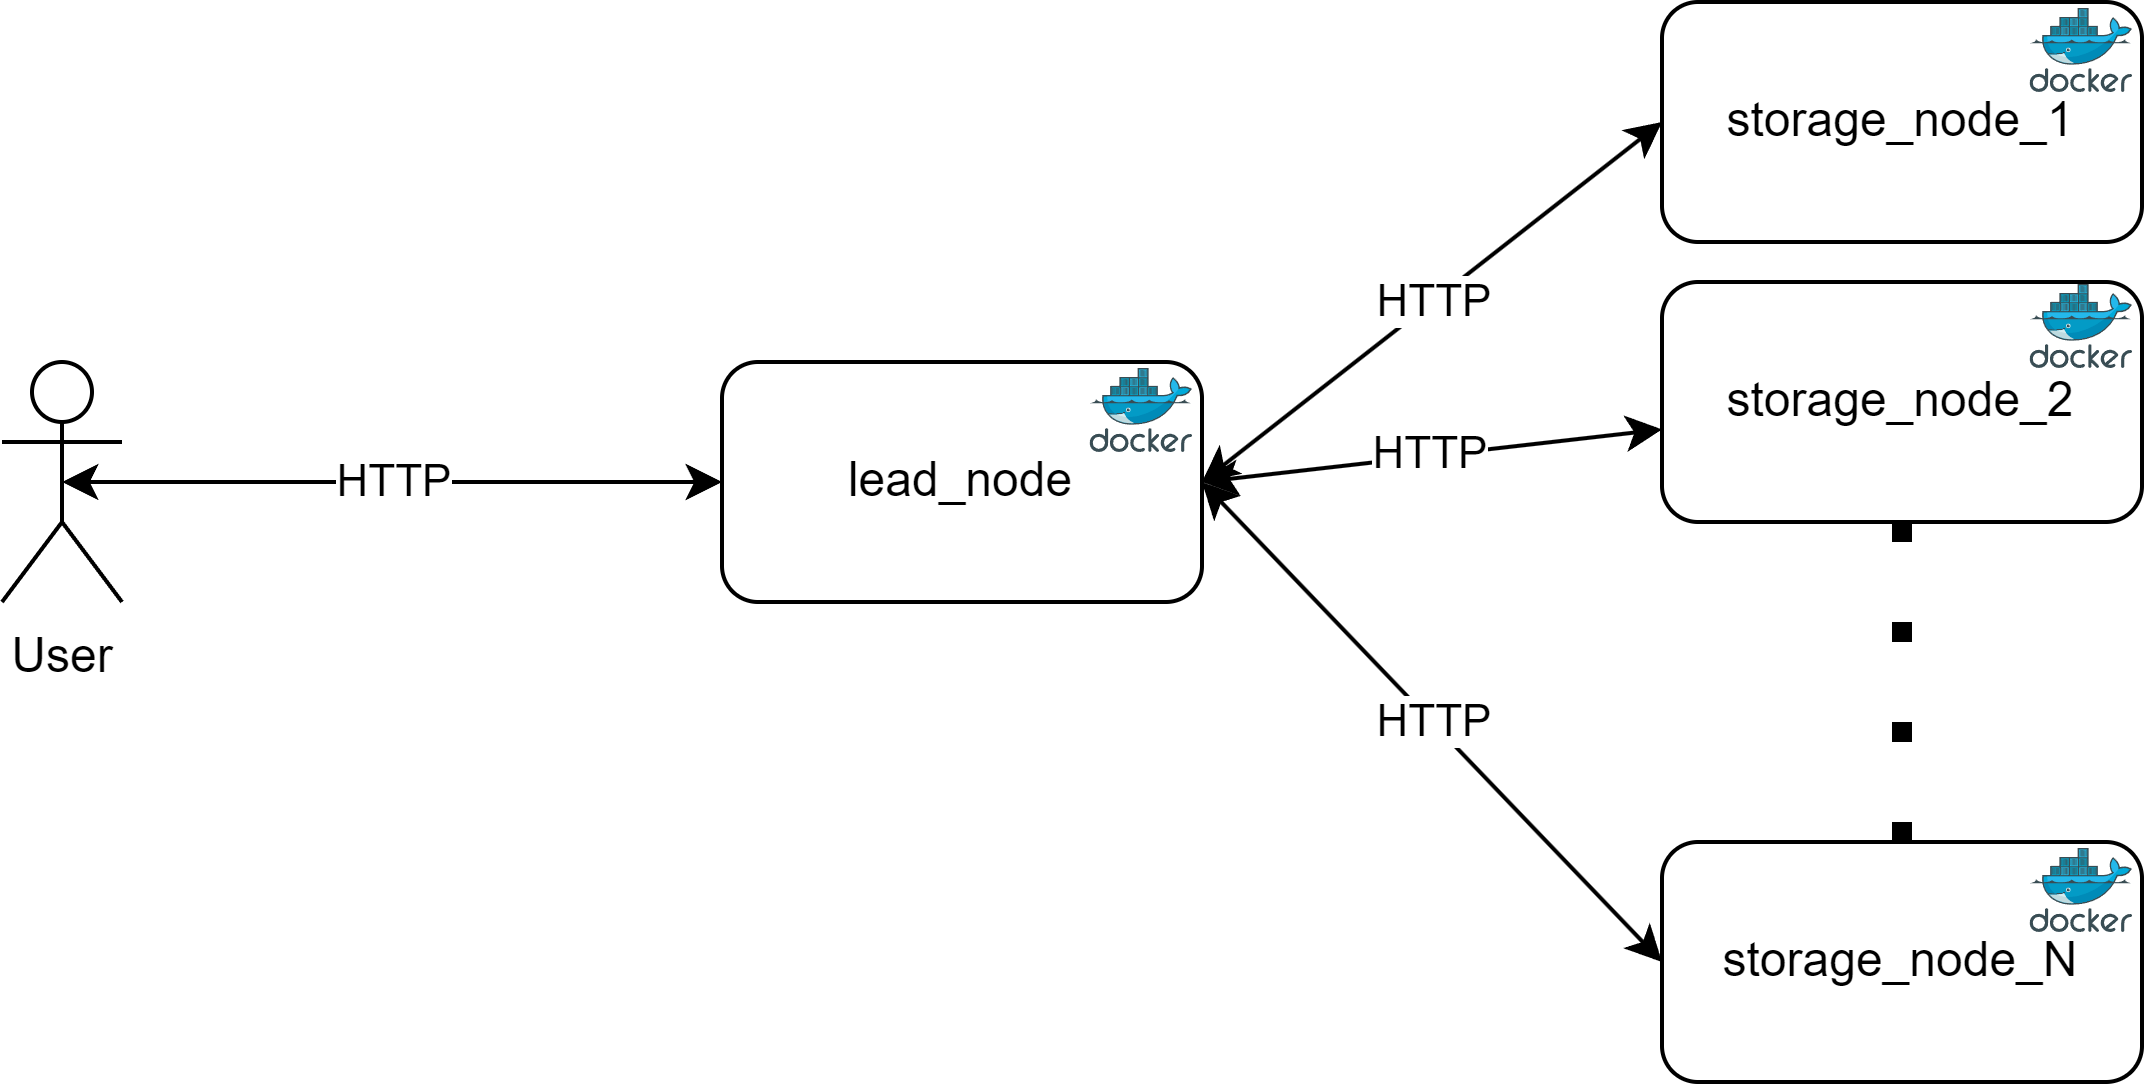

The diagram above was exported from draw.io. Its source (the exported page's mxGraphModel, read from the mxfile embedded in the PNG):
<mxGraphModel dx="875" dy="518" grid="1" gridSize="10" guides="1" tooltips="1" connect="1" arrows="1" fold="1" page="1" pageScale="1" pageWidth="3300" pageHeight="4681" math="1" shadow="0">
  <root>
    <mxCell id="0" />
    <mxCell id="1" parent="0" />
    <mxCell id="2" value="HTTP" style="rounded=0;orthogonalLoop=1;jettySize=auto;html=1;exitX=1;exitY=0.5;exitDx=0;exitDy=0;entryX=0;entryY=0.5;entryDx=0;entryDy=0;startArrow=classic;startFill=1;" edge="1" source="5" target="8" parent="1">
      <mxGeometry relative="1" as="geometry" />
    </mxCell>
    <mxCell id="3" value="HTTP" style="rounded=0;orthogonalLoop=1;jettySize=auto;html=1;exitX=1;exitY=0.5;exitDx=0;exitDy=0;startArrow=classic;startFill=1;" edge="1" source="5" target="10" parent="1">
      <mxGeometry relative="1" as="geometry" />
    </mxCell>
    <mxCell id="4" value="HTTP" style="rounded=0;orthogonalLoop=1;jettySize=auto;html=1;exitX=1;exitY=0.5;exitDx=0;exitDy=0;entryX=0;entryY=0.5;entryDx=0;entryDy=0;startArrow=classic;startFill=1;" edge="1" source="5" target="11" parent="1">
      <mxGeometry relative="1" as="geometry" />
    </mxCell>
    <mxCell id="5" value="lead_node" style="rounded=1;whiteSpace=wrap;html=1;align=center;verticalAlign=middle;" vertex="1" parent="1">
      <mxGeometry x="350" y="250" width="120" height="60" as="geometry" />
    </mxCell>
    <mxCell id="6" value="HTTP" style="edgeStyle=orthogonalEdgeStyle;rounded=0;orthogonalLoop=1;jettySize=auto;html=1;exitX=0.5;exitY=0.5;exitDx=0;exitDy=0;exitPerimeter=0;entryX=0;entryY=0.5;entryDx=0;entryDy=0;startArrow=classic;startFill=1;" edge="1" source="7" target="5" parent="1">
      <mxGeometry relative="1" as="geometry" />
    </mxCell>
    <mxCell id="7" value="User" style="shape=umlActor;verticalLabelPosition=bottom;verticalAlign=top;html=1;outlineConnect=0;" vertex="1" parent="1">
      <mxGeometry x="170" y="250" width="30" height="60" as="geometry" />
    </mxCell>
    <mxCell id="8" value="storage_node_1" style="rounded=1;whiteSpace=wrap;html=1;" vertex="1" parent="1">
      <mxGeometry x="585" y="160" width="120" height="60" as="geometry" />
    </mxCell>
    <mxCell id="9" style="edgeStyle=orthogonalEdgeStyle;rounded=0;orthogonalLoop=1;jettySize=auto;html=1;exitX=0.5;exitY=1;exitDx=0;exitDy=0;entryX=0.5;entryY=0;entryDx=0;entryDy=0;dashed=1;dashPattern=1 4;strokeWidth=5;endArrow=none;endFill=0;targetPerimeterSpacing=12;sourcePerimeterSpacing=6;endSize=1;curved=0;" edge="1" source="10" target="11" parent="1">
      <mxGeometry relative="1" as="geometry" />
    </mxCell>
    <mxCell id="10" value="storage_node_2" style="rounded=1;whiteSpace=wrap;html=1;" vertex="1" parent="1">
      <mxGeometry x="585" y="230" width="120" height="60" as="geometry" />
    </mxCell>
    <mxCell id="11" value="storage_node_N" style="rounded=1;whiteSpace=wrap;html=1;" vertex="1" parent="1">
      <mxGeometry x="585" y="370" width="120" height="60" as="geometry" />
    </mxCell>
    <mxCell id="12" value="" style="image;sketch=0;aspect=fixed;html=1;points=[];align=center;fontSize=12;image=img/lib/mscae/Docker.svg;" vertex="1" parent="1">
      <mxGeometry x="442.39" y="252" width="25.61" height="21" as="geometry" />
    </mxCell>
    <mxCell id="13" value="" style="image;sketch=0;aspect=fixed;html=1;points=[];align=center;fontSize=12;image=img/lib/mscae/Docker.svg;" vertex="1" parent="1">
      <mxGeometry x="677.39" y="162" width="25.61" height="21" as="geometry" />
    </mxCell>
    <mxCell id="14" value="" style="image;sketch=0;aspect=fixed;html=1;points=[];align=center;fontSize=12;image=img/lib/mscae/Docker.svg;" vertex="1" parent="1">
      <mxGeometry x="677.39" y="231" width="25.61" height="21" as="geometry" />
    </mxCell>
    <mxCell id="15" value="" style="image;sketch=0;aspect=fixed;html=1;points=[];align=center;fontSize=12;image=img/lib/mscae/Docker.svg;" vertex="1" parent="1">
      <mxGeometry x="677.39" y="372" width="25.61" height="21" as="geometry" />
    </mxCell>
  </root>
</mxGraphModel>